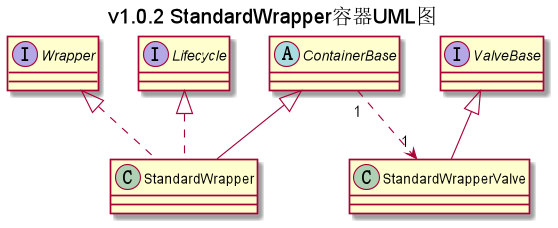

The diagram above was rendered by PlantUML. Its source (embedded in the PNG):
@startuml
title v1.0.2 StandardWrapper容器UML图

interface Wrapper
interface Lifecycle
interface ValveBase
abstract class ContainerBase
class StandardWrapper
class StandardWrapperValve

Lifecycle <|.. StandardWrapper
Wrapper <|.. StandardWrapper
ContainerBase <|-- StandardWrapper
ValveBase <|-- StandardWrapperValve
ContainerBase "1" ..> "1" StandardWrapperValve

@enduml